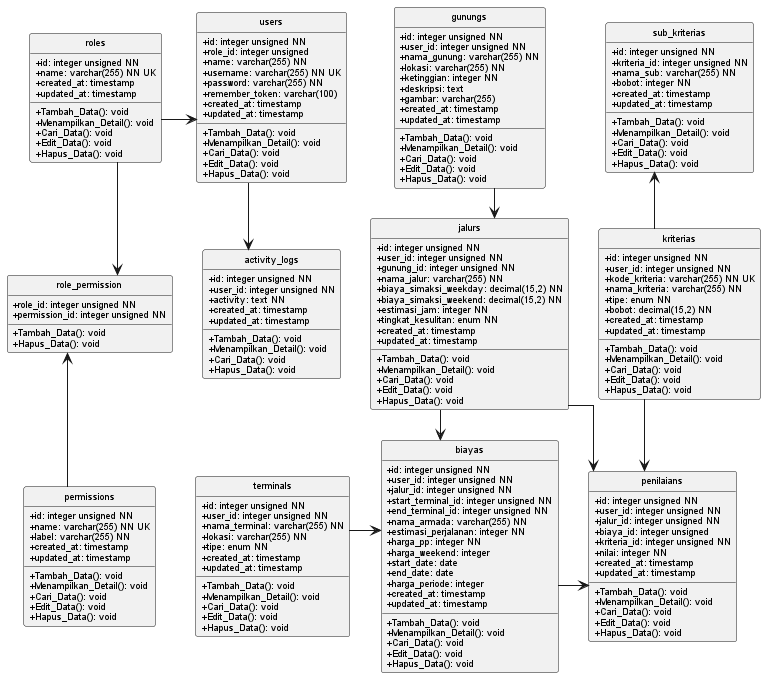

The diagram above was rendered by PlantUML. Its source (embedded in the PNG):
@startuml
skinparam monochrome true
skinparam shadowing false
skinparam classAttributeIconSize 0
skinparam linetype ortho
skinparam DefaultFontName "Arial"
skinparam classFontSize 11
skinparam classAttributeFontSize 9
skinparam nodesep 30
skinparam ranksep 30
hide circle

' Define classes with clean types

class roles {
    +id: integer unsigned NN
    +name: varchar(255) NN UK
    +created_at: timestamp
    +updated_at: timestamp
    __
    +Tambah_Data(): void
    +Menampilkan_Detail(): void
    +Cari_Data(): void
    +Edit_Data(): void
    +Hapus_Data(): void
}

class permissions {
    +id: integer unsigned NN
    +name: varchar(255) NN UK
    +label: varchar(255) NN
    +created_at: timestamp
    +updated_at: timestamp
    __
    +Tambah_Data(): void
    +Menampilkan_Detail(): void
    +Cari_Data(): void
    +Edit_Data(): void
    +Hapus_Data(): void
}

class role_permission {
    +role_id: integer unsigned NN
    +permission_id: integer unsigned NN
    __
    +Tambah_Data(): void
    +Hapus_Data(): void
}

class users {
    +id: integer unsigned NN
    +role_id: integer unsigned
    +name: varchar(255) NN
    +username: varchar(255) NN UK
    +password: varchar(255) NN
    +remember_token: varchar(100)
    +created_at: timestamp
    +updated_at: timestamp
    __
    +Tambah_Data(): void
    +Menampilkan_Detail(): void
    +Cari_Data(): void
    +Edit_Data(): void
    +Hapus_Data(): void
}

class activity_logs {
    +id: integer unsigned NN
    +user_id: integer unsigned NN
    +activity: text NN
    +created_at: timestamp
    +updated_at: timestamp
    __
    +Tambah_Data(): void
    +Menampilkan_Detail(): void
    +Cari_Data(): void
    +Hapus_Data(): void
}

class gunungs {
    +id: integer unsigned NN
    +user_id: integer unsigned NN
    +nama_gunung: varchar(255) NN
    +lokasi: varchar(255) NN
    +ketinggian: integer NN
    +deskripsi: text
    +gambar: varchar(255)
    +created_at: timestamp
    +updated_at: timestamp
    __
    +Tambah_Data(): void
    +Menampilkan_Detail(): void
    +Cari_Data(): void
    +Edit_Data(): void
    +Hapus_Data(): void
}

class jalurs {
    +id: integer unsigned NN
    +user_id: integer unsigned NN
    +gunung_id: integer unsigned NN
    +nama_jalur: varchar(255) NN
    +biaya_simaksi_weekday: decimal(15,2) NN
    +biaya_simaksi_weekend: decimal(15,2) NN
    +estimasi_jam: integer NN
    +tingkat_kesulitan: enum NN
    +created_at: timestamp
    +updated_at: timestamp
    __
    +Tambah_Data(): void
    +Menampilkan_Detail(): void
    +Cari_Data(): void
    +Edit_Data(): void
    +Hapus_Data(): void
}

class terminals {
    +id: integer unsigned NN
    +user_id: integer unsigned NN
    +nama_terminal: varchar(255) NN
    +lokasi: varchar(255) NN
    +tipe: enum NN
    +created_at: timestamp
    +updated_at: timestamp
    __
    +Tambah_Data(): void
    +Menampilkan_Detail(): void
    +Cari_Data(): void
    +Edit_Data(): void
    +Hapus_Data(): void
}

class biayas {
    +id: integer unsigned NN
    +user_id: integer unsigned NN
    +jalur_id: integer unsigned NN
    +start_terminal_id: integer unsigned NN
    +end_terminal_id: integer unsigned NN
    +nama_armada: varchar(255) NN
    +estimasi_perjalanan: integer NN
    +harga_pp: integer NN
    +harga_weekend: integer
    +start_date: date
    +end_date: date
    +harga_periode: integer
    +created_at: timestamp
    +updated_at: timestamp
    __
    +Tambah_Data(): void
    +Menampilkan_Detail(): void
    +Cari_Data(): void
    +Edit_Data(): void
    +Hapus_Data(): void
}

class kriterias {
    +id: integer unsigned NN
    +user_id: integer unsigned NN
    +kode_kriteria: varchar(255) NN UK
    +nama_kriteria: varchar(255) NN
    +tipe: enum NN
    +bobot: decimal(15,2) NN
    +created_at: timestamp
    +updated_at: timestamp
    __
    +Tambah_Data(): void
    +Menampilkan_Detail(): void
    +Cari_Data(): void
    +Edit_Data(): void
    +Hapus_Data(): void
}

class sub_kriterias {
    +id: integer unsigned NN
    +kriteria_id: integer unsigned NN
    +nama_sub: varchar(255) NN
    +bobot: integer NN
    +created_at: timestamp
    +updated_at: timestamp
    __
    +Tambah_Data(): void
    +Menampilkan_Detail(): void
    +Cari_Data(): void
    +Edit_Data(): void
    +Hapus_Data(): void
}

class penilaians {
    +id: integer unsigned NN
    +user_id: integer unsigned NN
    +jalur_id: integer unsigned NN
    +biaya_id: integer unsigned
    +kriteria_id: integer unsigned NN
    +nilai: integer NN
    +created_at: timestamp
    +updated_at: timestamp
    __
    +Tambah_Data(): void
    +Menampilkan_Detail(): void
    +Cari_Data(): void
    +Edit_Data(): void
    +Hapus_Data(): void
}

' GRID LAYOUT USING HIDDEN LINKS
roles -right[hidden]-> users
users -right[hidden]-> gunungs
gunungs -right[hidden]-> sub_kriterias

role_permission -right[hidden]-> activity_logs
activity_logs -right[hidden]-> jalurs
jalurs -right[hidden]-> kriterias

permissions -right[hidden]-> terminals
terminals -right[hidden]-> biayas
biayas -right[hidden]-> penilaians

roles -down[hidden]-> role_permission
role_permission -down[hidden]-> permissions

users -down[hidden]-> activity_logs
activity_logs -down[hidden]-> terminals

gunungs -down[hidden]-> jalurs
jalurs -down[hidden]-> biayas

sub_kriterias -down[hidden]-> kriterias
kriterias -down[hidden]-> penilaians


' ACTUAL RELATIONSHIPS (CLEAN WITHOUT LABELS OR MULTIPLICITY)
roles -right-> users
roles -down-> role_permission
permissions -up-> role_permission
users -down-> activity_logs

gunungs -down-> jalurs
jalurs -down-> biayas
terminals -right-> biayas

kriterias -up-> sub_kriterias
jalurs -down-> penilaians
biayas -right-> penilaians
kriterias -down-> penilaians
@endum